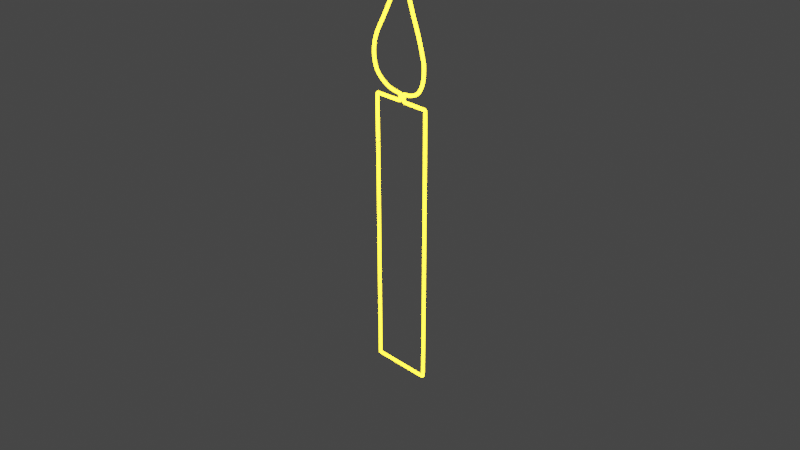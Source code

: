 # Source: candle.blend  (saved by Blender 3.2.14; exported with 4.5.12 LTS)
import bpy
from mathutils import Matrix  # noqa: F401  (used for matrix-valued properties, if any)

bpy.ops.wm.read_factory_settings(use_empty=True)
scene = bpy.context.scene
scene.name = 'Scene'

# ---- collections
col_collection = bpy.data.collections.new('Collection'); scene.collection.children.link(col_collection)

# ---- materials (node trees are filled in below, after node groups)
mat_material_001 = bpy.data.materials.new('Material.001')
mat_material_001.use_transparent_shadow = False

# ---- material node trees
mat_material_001.use_nodes = True; mat_material_001.node_tree.nodes.clear()
_N = mat_material_001.node_tree.nodes; _L = mat_material_001.node_tree.links
n0 = _N.new('ShaderNodeOutputMaterial'); n0.name = 'Material Output'; n0.location = (450, 300)
n1 = _N.new('ShaderNodeEmission'); n1.name = 'Emission'; n1.location = (10, 300)
n1.inputs[0].default_value = (1.0, 0.6533, 0.00644, 1.0)
n1.inputs[1].default_value = 20.0
n2 = _N.new('ShaderNodeBsdfGlass'); n2.name = 'Glass BSDF'; n2.location = (-34, 139)
n2.distribution = 'BECKMANN'
n2.inputs[2].default_value = 1.45
n3 = _N.new('ShaderNodeMixShader'); n3.name = 'Mix Shader'; n3.location = (230, 318)
_L.new(n1.outputs[0], n3.inputs[1])
_L.new(n3.outputs[0], n0.inputs[0])
_L.new(n2.outputs[0], n3.inputs[2])
n0.is_active_output = True

# ---- world
world_world = bpy.data.worlds.new('World'); scene.world = world_world
world_world.use_nodes = True; world_world.node_tree.nodes.clear()
_N = world_world.node_tree.nodes; _L = world_world.node_tree.links
n0 = _N.new('ShaderNodeOutputWorld'); n0.name = 'World Output'; n0.location = (300, 300)
n1 = _N.new('ShaderNodeBackground'); n1.name = 'Background'; n1.location = (10, 300)
n1.inputs[0].default_value = (0.05088, 0.05088, 0.05088, 1.0)
_L.new(n1.outputs[0], n0.inputs[0])
n0.is_active_output = True
world_world.color = (0.05088, 0.05088, 0.05088)
world_world.use_sun_shadow = False
world_world.sun_shadow_jitter_overblur = 0.0

# ---- cameras
cam_camera = bpy.data.cameras.new('Camera')
cam_camera.clip_end = 100.0
cam_camera.ortho_scale = 7.314

# ---- lights
light_light = bpy.data.lights.new('Light', 'POINT')
light_light.transmission_factor = 0.0
light_light.energy = 1000.0
light_light.shadow_soft_size = 0.1
light_light.shadow_maximum_resolution = 0.006
light_light.use_absolute_resolution = True

# ---- curves / text
cu_nurbscurve = bpy.data.curves.new('NurbsCurve', 'CURVE')
cu_nurbscurve.dimensions = '3D'
_sp = cu_nurbscurve.splines.new('NURBS'); _sp.points.add(99)
_sp.points.foreach_set('co', [0.3606, 1.226, -2.184e-07, 1.0, 0.3584, 1.264, -2.25e-07, 1.0, 0.3342, 1.264, -2.25e-07, 1.0, 0.09683, 1.266, -2.254e-07, 1.0, 0.06606, 1.268, -2.258e-07, 1.0, 0.06601, 1.292, -2.3e-07, 1.0, 0.0655, 1.343, -2.392e-07, 1.0, 0.0655, 1.347, -2.398e-07, 1.0, 0.1202, 1.347, -2.399e-07, 1.0, 0.1892, 1.361, -2.423e-07, 1.0, 0.2495, 1.394, -2.483e-07, 1.0, 0.2838, 1.429, -2.544e-07, 1.0, 0.3277, 1.519, -2.704e-07, 1.0, 0.3369, 1.622, -2.889e-07, 1.0, 0.3334, 1.714, -3.053e-07, 1.0, 0.3334, 1.714, -3.053e-07, 1.0, 0.2687, 1.952, -3.475e-07, 1.0, 0.1754, 2.167, -3.859e-07, 1.0, 0.0991, 2.405, -4.282e-07, 1.0, 0.0762, 2.526, -4.497e-07, 1.0, 0.05331, 2.641, -4.703e-07, 1.0, 0.04949, 2.691, -4.792e-07, 1.0, 0.03296, 2.64, -4.701e-07, 1.0, -0.007744, 2.501, -4.454e-07, 1.0, -0.06244, 2.353, -4.189e-07, 1.0, -0.1349, 2.199, -3.915e-07, 1.0, -0.2151, 2.047, -3.646e-07, 1.0, -0.3079, 1.893, -3.372e-07, 1.0, -0.3499, 1.773, -3.156e-07, 1.0, -0.3588, 1.653, -2.944e-07, 1.0, -0.3346, 1.526, -2.717e-07, 1.0, -0.2659, 1.441, -2.565e-07, 1.0, -0.1693, 1.381, -2.459e-07, 1.0, -0.09296, 1.355, -2.414e-07, 1.0, 0.004976, 1.344, -2.393e-07, 1.0, 0.01724, 1.343, -2.391e-07, 1.0, 0.01673, 1.331, -2.369e-07, 1.0, 0.01622, 1.274, -2.269e-07, 1.0, 0.01571, 1.27, -2.262e-07, 1.0, -0.2797, 1.27, -2.261e-07, 1.0, -0.2987, 1.269, -2.26e-07, 1.0, -0.3079, 1.268, -2.258e-07, 1.0, -0.3099, 1.238, -2.204e-07, 1.0, -0.3114, 1.218, -2.168e-07, 1.0, -0.307, 0.7413, -1.32e-07, 1.0, -0.307, 0.7413, -1.32e-07, 1.0, -0.3114, 1.218, -2.168e-07, 1.0, -0.3099, 1.238, -2.204e-07, 1.0, -0.3079, 1.268, -2.258e-07, 1.0, -0.2987, 1.269, -2.26e-07, 1.0, -0.2797, 1.27, -2.261e-07, 1.0, 0.01571, 1.27, -2.262e-07, 1.0, 0.01622, 1.274, -2.269e-07, 1.0, 0.01673, 1.331, -2.369e-07, 1.0, 0.01724, 1.343, -2.391e-07, 1.0, 0.004976, 1.344, -2.393e-07, 1.0, -0.09296, 1.355, -2.414e-07, 1.0, -0.1693, 1.381, -2.459e-07, 1.0, -0.2659, 1.441, -2.565e-07, 1.0, -0.3346, 1.526, -2.717e-07, 1.0, -0.3588, 1.653, -2.944e-07, 1.0, -0.3499, 1.773, -3.156e-07, 1.0, -0.3079, 1.893, -3.372e-07, 1.0, -0.2151, 2.047, -3.646e-07, 1.0, -0.1349, 2.199, -3.915e-07, 1.0, -0.06244, 2.353, -4.189e-07, 1.0, -0.007744, 2.501, -4.454e-07, 1.0, 0.03296, 2.64, -4.701e-07, 1.0, 0.04949, 2.691, -4.792e-07, 1.0, 0.05331, 2.641, -4.703e-07, 1.0, 0.0762, 2.526, -4.497e-07, 1.0, 0.0991, 2.405, -4.282e-07, 1.0, 0.1754, 2.167, -3.859e-07, 1.0, 0.2687, 1.952, -3.475e-07, 1.0, 0.3334, 1.714, -3.053e-07, 1.0, 0.3334, 1.714, -3.053e-07, 1.0, 0.3369, 1.622, -2.889e-07, 1.0, 0.3277, 1.519, -2.704e-07, 1.0, 0.2838, 1.429, -2.544e-07, 1.0, 0.2495, 1.394, -2.483e-07, 1.0, 0.1892, 1.361, -2.423e-07, 1.0, 0.1202, 1.347, -2.399e-07, 1.0, 0.0655, 1.347, -2.398e-07, 1.0, 0.0655, 1.343, -2.392e-07, 1.0, 0.06601, 1.292, -2.3e-07, 1.0, 0.06606, 1.268, -2.258e-07, 1.0, 0.09683, 1.266, -2.254e-07, 1.0, 0.3342, 1.264, -2.25e-07, 1.0, 0.3584, 1.264, -2.25e-07, 1.0, 0.3606, 1.226, -2.184e-07, 1.0, 0.3696, -1.696, 3.02e-07, 1.0, 0.3608, -1.732, 3.085e-07, 1.0, 0.3386, -1.736, 3.091e-07, 1.0, -0.2981, -1.732, 3.085e-07, 1.0, -0.2981, -1.736, 3.092e-07, 1.0, -0.2981, -1.648, 4.715e-07, 1.0, -0.2981, -1.648, 4.715e-07, 1.0, -0.2981, -1.648, 4.715e-07, 1.0, -0.308, 1.214, -3.814e-08, 1.0, -0.3048, 1.24, -2.207e-07, 1.0])
_sp.order_v = 0
cu_nurbscurve.materials.append(mat_material_001)
cu_nurbscurve.use_path = True
cu_nurbscurve.bevel_depth = 0.018
cu_nurbscurve.fill_mode = 'FULL'

# ---- objects
ob_light = bpy.data.objects.new('Light', light_light)
ob_camera = bpy.data.objects.new('Camera', cam_camera)
ob_empty = bpy.data.objects.new('Empty', None)
ob_nurbscurve = bpy.data.objects.new('NurbsCurve', cu_nurbscurve)

# ---- transforms, parenting, visibility, modifiers, constraints
ob_light.location = (4.076, 1.005, 5.904)
ob_light.rotation_euler = (0.6503, 0.05522, 1.866)
ob_light.lock_rotations_4d = False
ob_light.empty_display_type = 'ARROWS'
ob_light.color = (0.0, 0.0, 0.0, 0.0)
ob_light.lineart.crease_threshold = 0.0
ob_camera.location = (7.359, -6.926, 4.958)
ob_camera.rotation_euler = (1.109, 0.0, 0.8149)
ob_camera.lock_rotations_4d = False
ob_camera.empty_display_type = 'ARROWS'
ob_camera.color = (0.0, 0.0, 0.0, 0.0)
ob_camera.display_type = 'WIRE'
ob_camera.lineart.crease_threshold = 0.0
ob_empty.location = (-3.201, -6.144e-08, 0.4573)
ob_empty.rotation_euler = (1.571, 0.0, 3.142)
ob_empty.empty_display_type = 'IMAGE'
ob_empty.empty_display_size = 5.0
ob_empty.empty_image_offset = (-1.14, -0.4935)
ob_nurbscurve.location = (0.0, 0.0, 0.0)
ob_nurbscurve.rotation_euler = (1.571, -0.0, 0.0)

# ---- collection membership
col_collection.objects.link(ob_light)
col_collection.objects.link(ob_camera)
col_collection.objects.link(ob_empty)
col_collection.objects.link(ob_nurbscurve)

# ---- scene / render settings (as saved in the file)
scene.camera = ob_camera
scene.frame_start = 1; scene.frame_end = 250; scene.frame_set(1)
scene.render.engine = 'BLENDER_EEVEE_NEXT'
scene.cycles.use_denoising = False
scene.cycles.samples = 128
scene.cycles.sampling_pattern = 'TABULATED_SOBOL'
scene.cycles.use_adaptive_sampling = False
scene.cycles.use_light_tree = False
scene.view_settings.view_transform = 'Filmic'
bpy.context.view_layer.update()
